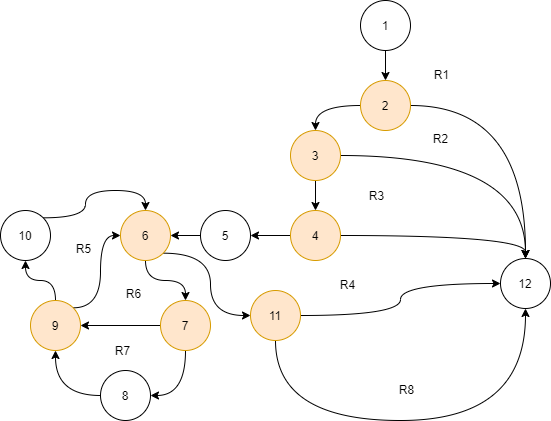

The diagram above was exported from draw.io. Its source (the exported page's mxGraphModel, read from the mxfile embedded in the PNG):
<mxGraphModel dx="862" dy="435" grid="1" gridSize="10" guides="1" tooltips="1" connect="1" arrows="1" fold="1" page="1" pageScale="1" pageWidth="850" pageHeight="1100" math="0" shadow="0">
  <root>
    <mxCell id="0" />
    <mxCell id="1" parent="0" />
    <mxCell id="SQME3bzW1iy3jn41Bphz-3" value="" style="edgeStyle=orthogonalEdgeStyle;rounded=0;orthogonalLoop=1;jettySize=auto;html=1;curved=1;" edge="1" parent="1" source="SQME3bzW1iy3jn41Bphz-1" target="SQME3bzW1iy3jn41Bphz-2">
      <mxGeometry relative="1" as="geometry" />
    </mxCell>
    <mxCell id="SQME3bzW1iy3jn41Bphz-1" value="1" style="ellipse;whiteSpace=wrap;html=1;aspect=fixed;" vertex="1" parent="1">
      <mxGeometry x="390" y="10" width="50" height="50" as="geometry" />
    </mxCell>
    <mxCell id="SQME3bzW1iy3jn41Bphz-5" value="" style="edgeStyle=orthogonalEdgeStyle;rounded=0;orthogonalLoop=1;jettySize=auto;html=1;curved=1;" edge="1" parent="1" source="SQME3bzW1iy3jn41Bphz-2" target="SQME3bzW1iy3jn41Bphz-4">
      <mxGeometry relative="1" as="geometry" />
    </mxCell>
    <mxCell id="SQME3bzW1iy3jn41Bphz-34" style="edgeStyle=orthogonalEdgeStyle;curved=1;rounded=0;orthogonalLoop=1;jettySize=auto;html=1;exitX=0;exitY=0.5;exitDx=0;exitDy=0;entryX=0.5;entryY=0;entryDx=0;entryDy=0;" edge="1" parent="1" source="SQME3bzW1iy3jn41Bphz-2" target="SQME3bzW1iy3jn41Bphz-6">
      <mxGeometry relative="1" as="geometry" />
    </mxCell>
    <mxCell id="SQME3bzW1iy3jn41Bphz-2" value="2" style="ellipse;whiteSpace=wrap;html=1;aspect=fixed;fillColor=#ffe6cc;strokeColor=#d79b00;" vertex="1" parent="1">
      <mxGeometry x="390" y="90" width="50" height="50" as="geometry" />
    </mxCell>
    <mxCell id="SQME3bzW1iy3jn41Bphz-29" value="" style="edgeStyle=orthogonalEdgeStyle;curved=1;rounded=0;orthogonalLoop=1;jettySize=auto;html=1;" edge="1" parent="1" source="SQME3bzW1iy3jn41Bphz-6" target="SQME3bzW1iy3jn41Bphz-28">
      <mxGeometry relative="1" as="geometry" />
    </mxCell>
    <mxCell id="SQME3bzW1iy3jn41Bphz-32" style="edgeStyle=orthogonalEdgeStyle;curved=1;rounded=0;orthogonalLoop=1;jettySize=auto;html=1;exitX=1;exitY=0.5;exitDx=0;exitDy=0;entryX=0.5;entryY=0;entryDx=0;entryDy=0;" edge="1" parent="1" source="SQME3bzW1iy3jn41Bphz-6" target="SQME3bzW1iy3jn41Bphz-4">
      <mxGeometry relative="1" as="geometry" />
    </mxCell>
    <mxCell id="SQME3bzW1iy3jn41Bphz-6" value="3" style="ellipse;whiteSpace=wrap;html=1;aspect=fixed;fillColor=#ffe6cc;strokeColor=#d79b00;" vertex="1" parent="1">
      <mxGeometry x="320" y="140" width="50" height="50" as="geometry" />
    </mxCell>
    <mxCell id="SQME3bzW1iy3jn41Bphz-33" style="edgeStyle=orthogonalEdgeStyle;curved=1;rounded=0;orthogonalLoop=1;jettySize=auto;html=1;exitX=1;exitY=0.5;exitDx=0;exitDy=0;entryX=0.5;entryY=0;entryDx=0;entryDy=0;" edge="1" parent="1" source="SQME3bzW1iy3jn41Bphz-28" target="SQME3bzW1iy3jn41Bphz-4">
      <mxGeometry relative="1" as="geometry" />
    </mxCell>
    <mxCell id="SQME3bzW1iy3jn41Bphz-36" value="" style="edgeStyle=orthogonalEdgeStyle;curved=1;rounded=0;orthogonalLoop=1;jettySize=auto;html=1;" edge="1" parent="1" source="SQME3bzW1iy3jn41Bphz-28" target="SQME3bzW1iy3jn41Bphz-35">
      <mxGeometry relative="1" as="geometry" />
    </mxCell>
    <mxCell id="SQME3bzW1iy3jn41Bphz-28" value="4" style="ellipse;whiteSpace=wrap;html=1;aspect=fixed;fillColor=#ffe6cc;strokeColor=#d79b00;" vertex="1" parent="1">
      <mxGeometry x="320" y="220" width="50" height="50" as="geometry" />
    </mxCell>
    <mxCell id="SQME3bzW1iy3jn41Bphz-38" value="" style="edgeStyle=orthogonalEdgeStyle;curved=1;rounded=0;orthogonalLoop=1;jettySize=auto;html=1;" edge="1" parent="1" source="SQME3bzW1iy3jn41Bphz-35" target="SQME3bzW1iy3jn41Bphz-37">
      <mxGeometry relative="1" as="geometry" />
    </mxCell>
    <mxCell id="SQME3bzW1iy3jn41Bphz-35" value="5" style="ellipse;whiteSpace=wrap;html=1;aspect=fixed;" vertex="1" parent="1">
      <mxGeometry x="230" y="220" width="50" height="50" as="geometry" />
    </mxCell>
    <mxCell id="SQME3bzW1iy3jn41Bphz-65" style="edgeStyle=orthogonalEdgeStyle;curved=1;rounded=0;orthogonalLoop=1;jettySize=auto;html=1;exitX=0.5;exitY=1;exitDx=0;exitDy=0;entryX=0.5;entryY=1;entryDx=0;entryDy=0;" edge="1" parent="1" source="SQME3bzW1iy3jn41Bphz-51" target="SQME3bzW1iy3jn41Bphz-4">
      <mxGeometry relative="1" as="geometry">
        <Array as="points">
          <mxPoint x="305" y="430" />
          <mxPoint x="555" y="430" />
        </Array>
      </mxGeometry>
    </mxCell>
    <mxCell id="SQME3bzW1iy3jn41Bphz-67" style="edgeStyle=orthogonalEdgeStyle;curved=1;rounded=0;orthogonalLoop=1;jettySize=auto;html=1;exitX=1;exitY=0.5;exitDx=0;exitDy=0;entryX=0;entryY=0.5;entryDx=0;entryDy=0;" edge="1" parent="1" source="SQME3bzW1iy3jn41Bphz-51" target="SQME3bzW1iy3jn41Bphz-4">
      <mxGeometry relative="1" as="geometry" />
    </mxCell>
    <mxCell id="SQME3bzW1iy3jn41Bphz-51" value="11" style="ellipse;whiteSpace=wrap;html=1;aspect=fixed;fillColor=#ffe6cc;strokeColor=#d79b00;" vertex="1" parent="1">
      <mxGeometry x="280" y="300" width="50" height="50" as="geometry" />
    </mxCell>
    <mxCell id="SQME3bzW1iy3jn41Bphz-40" value="" style="edgeStyle=orthogonalEdgeStyle;curved=1;rounded=0;orthogonalLoop=1;jettySize=auto;html=1;" edge="1" parent="1" source="SQME3bzW1iy3jn41Bphz-37" target="SQME3bzW1iy3jn41Bphz-39">
      <mxGeometry relative="1" as="geometry" />
    </mxCell>
    <mxCell id="SQME3bzW1iy3jn41Bphz-54" style="edgeStyle=orthogonalEdgeStyle;curved=1;rounded=0;orthogonalLoop=1;jettySize=auto;html=1;exitX=1;exitY=1;exitDx=0;exitDy=0;entryX=0;entryY=0.5;entryDx=0;entryDy=0;" edge="1" parent="1" source="SQME3bzW1iy3jn41Bphz-37" target="SQME3bzW1iy3jn41Bphz-51">
      <mxGeometry relative="1" as="geometry" />
    </mxCell>
    <mxCell id="SQME3bzW1iy3jn41Bphz-37" value="6" style="ellipse;whiteSpace=wrap;html=1;aspect=fixed;fillColor=#ffe6cc;strokeColor=#d79b00;" vertex="1" parent="1">
      <mxGeometry x="150" y="220" width="50" height="50" as="geometry" />
    </mxCell>
    <mxCell id="SQME3bzW1iy3jn41Bphz-43" style="edgeStyle=orthogonalEdgeStyle;curved=1;rounded=0;orthogonalLoop=1;jettySize=auto;html=1;exitX=0.5;exitY=1;exitDx=0;exitDy=0;entryX=1;entryY=0.5;entryDx=0;entryDy=0;" edge="1" parent="1" source="SQME3bzW1iy3jn41Bphz-39" target="SQME3bzW1iy3jn41Bphz-41">
      <mxGeometry relative="1" as="geometry" />
    </mxCell>
    <mxCell id="SQME3bzW1iy3jn41Bphz-48" style="edgeStyle=orthogonalEdgeStyle;curved=1;rounded=0;orthogonalLoop=1;jettySize=auto;html=1;exitX=0;exitY=0.5;exitDx=0;exitDy=0;entryX=1;entryY=0.5;entryDx=0;entryDy=0;" edge="1" parent="1" source="SQME3bzW1iy3jn41Bphz-39" target="SQME3bzW1iy3jn41Bphz-44">
      <mxGeometry relative="1" as="geometry" />
    </mxCell>
    <mxCell id="SQME3bzW1iy3jn41Bphz-39" value="7" style="ellipse;whiteSpace=wrap;html=1;aspect=fixed;fillColor=#ffe6cc;strokeColor=#d79b00;" vertex="1" parent="1">
      <mxGeometry x="190" y="310" width="50" height="50" as="geometry" />
    </mxCell>
    <mxCell id="SQME3bzW1iy3jn41Bphz-45" value="" style="edgeStyle=orthogonalEdgeStyle;curved=1;rounded=0;orthogonalLoop=1;jettySize=auto;html=1;" edge="1" parent="1" source="SQME3bzW1iy3jn41Bphz-41" target="SQME3bzW1iy3jn41Bphz-44">
      <mxGeometry relative="1" as="geometry" />
    </mxCell>
    <mxCell id="SQME3bzW1iy3jn41Bphz-41" value="8" style="ellipse;whiteSpace=wrap;html=1;aspect=fixed;" vertex="1" parent="1">
      <mxGeometry x="130" y="380" width="50" height="50" as="geometry" />
    </mxCell>
    <mxCell id="SQME3bzW1iy3jn41Bphz-47" value="" style="edgeStyle=orthogonalEdgeStyle;curved=1;rounded=0;orthogonalLoop=1;jettySize=auto;html=1;" edge="1" parent="1" source="SQME3bzW1iy3jn41Bphz-44" target="SQME3bzW1iy3jn41Bphz-46">
      <mxGeometry relative="1" as="geometry" />
    </mxCell>
    <mxCell id="SQME3bzW1iy3jn41Bphz-49" style="edgeStyle=orthogonalEdgeStyle;curved=1;rounded=0;orthogonalLoop=1;jettySize=auto;html=1;exitX=1;exitY=0;exitDx=0;exitDy=0;entryX=0;entryY=0.5;entryDx=0;entryDy=0;" edge="1" parent="1" source="SQME3bzW1iy3jn41Bphz-44" target="SQME3bzW1iy3jn41Bphz-37">
      <mxGeometry relative="1" as="geometry" />
    </mxCell>
    <mxCell id="SQME3bzW1iy3jn41Bphz-44" value="9" style="ellipse;whiteSpace=wrap;html=1;aspect=fixed;fillColor=#ffe6cc;strokeColor=#d79b00;" vertex="1" parent="1">
      <mxGeometry x="60" y="310" width="50" height="50" as="geometry" />
    </mxCell>
    <mxCell id="SQME3bzW1iy3jn41Bphz-50" style="edgeStyle=orthogonalEdgeStyle;curved=1;rounded=0;orthogonalLoop=1;jettySize=auto;html=1;exitX=1;exitY=0;exitDx=0;exitDy=0;entryX=0.5;entryY=0;entryDx=0;entryDy=0;" edge="1" parent="1" source="SQME3bzW1iy3jn41Bphz-46" target="SQME3bzW1iy3jn41Bphz-37">
      <mxGeometry relative="1" as="geometry" />
    </mxCell>
    <mxCell id="SQME3bzW1iy3jn41Bphz-46" value="10" style="ellipse;whiteSpace=wrap;html=1;aspect=fixed;" vertex="1" parent="1">
      <mxGeometry x="30" y="220" width="50" height="50" as="geometry" />
    </mxCell>
    <mxCell id="SQME3bzW1iy3jn41Bphz-4" value="12" style="ellipse;whiteSpace=wrap;html=1;aspect=fixed;" vertex="1" parent="1">
      <mxGeometry x="530" y="268" width="50" height="50" as="geometry" />
    </mxCell>
    <mxCell id="SQME3bzW1iy3jn41Bphz-58" value="R1" style="text;html=1;align=center;verticalAlign=middle;resizable=0;points=[];autosize=1;" vertex="1" parent="1">
      <mxGeometry x="456" y="74" width="30" height="20" as="geometry" />
    </mxCell>
    <mxCell id="SQME3bzW1iy3jn41Bphz-59" value="R2" style="text;html=1;align=center;verticalAlign=middle;resizable=0;points=[];autosize=1;" vertex="1" parent="1">
      <mxGeometry x="455" y="138" width="30" height="20" as="geometry" />
    </mxCell>
    <mxCell id="SQME3bzW1iy3jn41Bphz-60" value="R3" style="text;html=1;align=center;verticalAlign=middle;resizable=0;points=[];autosize=1;" vertex="1" parent="1">
      <mxGeometry x="391" y="195" width="30" height="20" as="geometry" />
    </mxCell>
    <mxCell id="SQME3bzW1iy3jn41Bphz-61" value="R4" style="text;html=1;align=center;verticalAlign=middle;resizable=0;points=[];autosize=1;" vertex="1" parent="1">
      <mxGeometry x="362" y="284" width="30" height="20" as="geometry" />
    </mxCell>
    <mxCell id="SQME3bzW1iy3jn41Bphz-62" value="R5" style="text;html=1;align=center;verticalAlign=middle;resizable=0;points=[];autosize=1;" vertex="1" parent="1">
      <mxGeometry x="98" y="248" width="30" height="20" as="geometry" />
    </mxCell>
    <mxCell id="SQME3bzW1iy3jn41Bphz-63" value="R6" style="text;html=1;align=center;verticalAlign=middle;resizable=0;points=[];autosize=1;" vertex="1" parent="1">
      <mxGeometry x="148" y="293" width="30" height="20" as="geometry" />
    </mxCell>
    <mxCell id="SQME3bzW1iy3jn41Bphz-64" value="R7" style="text;html=1;align=center;verticalAlign=middle;resizable=0;points=[];autosize=1;" vertex="1" parent="1">
      <mxGeometry x="137" y="350" width="30" height="20" as="geometry" />
    </mxCell>
    <mxCell id="SQME3bzW1iy3jn41Bphz-66" value="R8" style="text;html=1;align=center;verticalAlign=middle;resizable=0;points=[];autosize=1;" vertex="1" parent="1">
      <mxGeometry x="421" y="389" width="30" height="20" as="geometry" />
    </mxCell>
  </root>
</mxGraphModel>